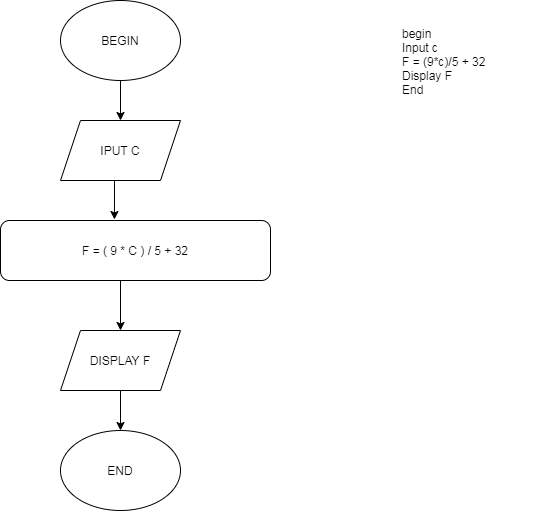

The diagram above was exported from draw.io. Its source (the exported page's mxGraphModel, read from the mxfile embedded in the PNG):
<mxGraphModel dx="824" dy="476" grid="1" gridSize="10" guides="1" tooltips="1" connect="1" arrows="1" fold="1" page="1" pageScale="1" pageWidth="827" pageHeight="1169" math="0" shadow="0">
  <root>
    <mxCell id="WIyWlLk6GJQsqaUBKTNV-0" />
    <mxCell id="WIyWlLk6GJQsqaUBKTNV-1" parent="WIyWlLk6GJQsqaUBKTNV-0" />
    <mxCell id="uO3PFn9jF8rzCJiKxZ5X-0" value="BEGIN" style="ellipse;whiteSpace=wrap;html=1;" vertex="1" parent="WIyWlLk6GJQsqaUBKTNV-1">
      <mxGeometry x="310" y="40" width="120" height="80" as="geometry" />
    </mxCell>
    <mxCell id="uO3PFn9jF8rzCJiKxZ5X-1" value="IPUT C" style="shape=parallelogram;perimeter=parallelogramPerimeter;whiteSpace=wrap;html=1;fixedSize=1;" vertex="1" parent="WIyWlLk6GJQsqaUBKTNV-1">
      <mxGeometry x="310" y="160" width="120" height="60" as="geometry" />
    </mxCell>
    <mxCell id="uO3PFn9jF8rzCJiKxZ5X-2" value="F = ( 9 * C ) / 5 + 32" style="rounded=1;whiteSpace=wrap;html=1;" vertex="1" parent="WIyWlLk6GJQsqaUBKTNV-1">
      <mxGeometry x="250" y="260" width="270" height="60" as="geometry" />
    </mxCell>
    <mxCell id="uO3PFn9jF8rzCJiKxZ5X-3" value="DISPLAY F" style="shape=parallelogram;perimeter=parallelogramPerimeter;whiteSpace=wrap;html=1;fixedSize=1;" vertex="1" parent="WIyWlLk6GJQsqaUBKTNV-1">
      <mxGeometry x="310" y="370" width="120" height="60" as="geometry" />
    </mxCell>
    <mxCell id="uO3PFn9jF8rzCJiKxZ5X-5" value="END" style="ellipse;whiteSpace=wrap;html=1;" vertex="1" parent="WIyWlLk6GJQsqaUBKTNV-1">
      <mxGeometry x="310" y="470" width="120" height="80" as="geometry" />
    </mxCell>
    <mxCell id="uO3PFn9jF8rzCJiKxZ5X-6" value="" style="endArrow=classic;html=1;rounded=0;exitX=0.5;exitY=1;exitDx=0;exitDy=0;entryX=0.5;entryY=0;entryDx=0;entryDy=0;" edge="1" parent="WIyWlLk6GJQsqaUBKTNV-1" source="uO3PFn9jF8rzCJiKxZ5X-0" target="uO3PFn9jF8rzCJiKxZ5X-1">
      <mxGeometry width="50" height="50" relative="1" as="geometry">
        <mxPoint x="350" y="170" as="sourcePoint" />
        <mxPoint x="400" y="120" as="targetPoint" />
      </mxGeometry>
    </mxCell>
    <mxCell id="uO3PFn9jF8rzCJiKxZ5X-7" value="" style="endArrow=classic;html=1;rounded=0;exitX=0.65;exitY=-0.05;exitDx=0;exitDy=0;exitPerimeter=0;entryX=0.422;entryY=-0.017;entryDx=0;entryDy=0;entryPerimeter=0;" edge="1" parent="WIyWlLk6GJQsqaUBKTNV-1" target="uO3PFn9jF8rzCJiKxZ5X-2">
      <mxGeometry width="50" height="50" relative="1" as="geometry">
        <mxPoint x="364" y="220" as="sourcePoint" />
        <mxPoint x="376" y="183" as="targetPoint" />
      </mxGeometry>
    </mxCell>
    <mxCell id="uO3PFn9jF8rzCJiKxZ5X-8" value="" style="endArrow=classic;html=1;rounded=0;entryX=0.5;entryY=0;entryDx=0;entryDy=0;" edge="1" parent="WIyWlLk6GJQsqaUBKTNV-1" target="uO3PFn9jF8rzCJiKxZ5X-3">
      <mxGeometry width="50" height="50" relative="1" as="geometry">
        <mxPoint x="370" y="320" as="sourcePoint" />
        <mxPoint x="376" y="283" as="targetPoint" />
      </mxGeometry>
    </mxCell>
    <mxCell id="uO3PFn9jF8rzCJiKxZ5X-9" value="" style="endArrow=classic;html=1;rounded=0;exitX=0.5;exitY=1;exitDx=0;exitDy=0;entryX=0.5;entryY=0;entryDx=0;entryDy=0;" edge="1" parent="WIyWlLk6GJQsqaUBKTNV-1" source="uO3PFn9jF8rzCJiKxZ5X-3" target="uO3PFn9jF8rzCJiKxZ5X-5">
      <mxGeometry width="50" height="50" relative="1" as="geometry">
        <mxPoint x="350" y="440" as="sourcePoint" />
        <mxPoint x="362" y="403" as="targetPoint" />
      </mxGeometry>
    </mxCell>
    <mxCell id="uO3PFn9jF8rzCJiKxZ5X-11" value="begin &#13;&#10;   Input c&#13;&#10;   F = (9*c)/5 + 32&#13;&#10;   Display F&#13;&#10;End" style="text;whiteSpace=wrap;html=1;" vertex="1" parent="WIyWlLk6GJQsqaUBKTNV-1">
      <mxGeometry x="650" y="60" width="150" height="150" as="geometry" />
    </mxCell>
  </root>
</mxGraphModel>